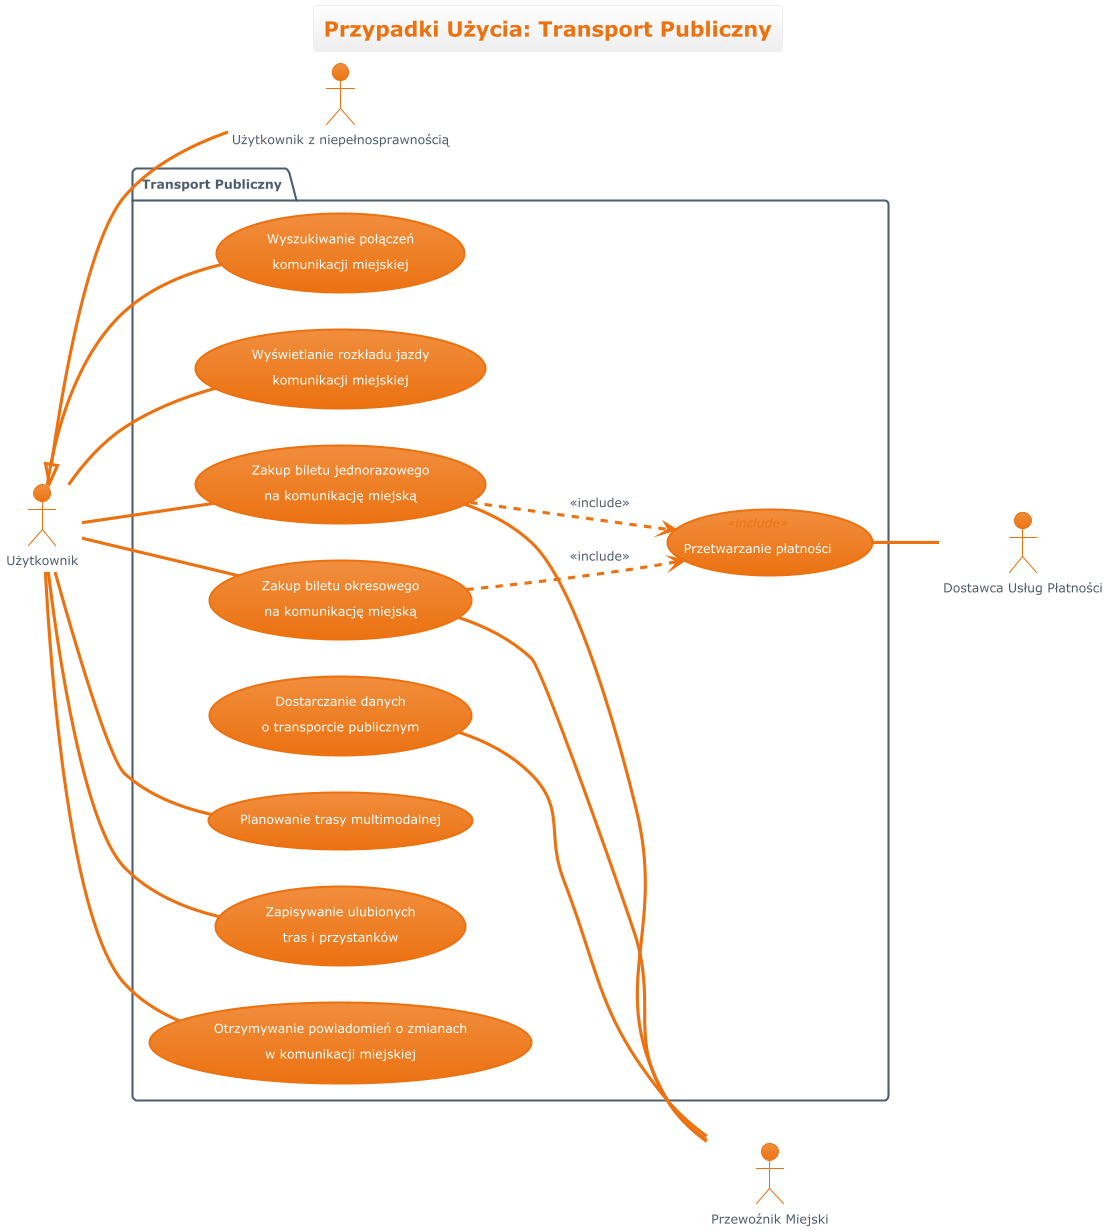

The diagram above was rendered by PlantUML. Its source (embedded in the PNG):
@startuml

!$PUML_THEME = "aws-orange"
!$THEME      = "aws-orange"
!if %not(%variable_exists("$PUML_BGCOLOR"))
    !$PUML_BGCOLOR = "#FFFFFF"
!endif
!if %not(%variable_exists("$PUML_GRADIENT"))
    !$PUML_GRADIENT = 20
!endif
!if %not(%variable_exists("$PUML_MODE"))
    !$PUML_MODE = "light"
!endif
!if %not(%variable_exists("$PUML_OUTLINE"))
    !$PUML_OUTLINE = "false"
!endif
skinparam BackgroundColor $PUML_BGCOLOR
skinparam useBetaStyle false
!$WHITE      = "#FFF"
!$GRAY_LIGHT = "#222"
!$GRAY       = "#868e96"
!$PRIMARY    = "#EC7211"
!$WARNING    = "#EC7211"
!$LIGHT      = "#abb6c2"
!$DARK       = "#4E5D6C"
!if ($PUML_MODE == "light")
    !$SECONDARY      = "#eeeeee"
    !$SECONDARY_LIGHT = "ffffff"
    !$SUCCESS        = "#1D8102"
    !$INFO           = "#0073bb"
    !$DANGER         = "#d13212"
    !$SECONDARY_TEXT = $DARK
    !$FGCOLOR        = $DARK
	!$DIAMOND_BD     = %darken($SECONDARY, $PUML_GRADIENT)
    !assume transparent light
!else
    !$SECONDARY      = "#2a2e33"
    !$SECONDARY_LIGHT = %lighten($SECONDARY, $PUML_GRADIENT)
    !$SUCCESS        = "#6aaf35"
    !$INFO           = "#44b9d6"
    !$DANGER         = "#ff5d64"
    !$SECONDARY_TEXT = $WHITE
    !$FGCOLOR        = $WHITE
	!$DIAMOND_BD     = %lighten($SECONDARY, $PUML_GRADIENT)
    !assume transparent dark
!endif
!$PRIMARY_DARK    = %darken($PRIMARY, $PUML_GRADIENT)
!$PRIMARY_LIGHT   = %lighten($PRIMARY, $PUML_GRADIENT)
!$SECONDARY_DARK  = %darken($SECONDARY, $PUML_GRADIENT)
!$SUCCESS_DARK    = %darken($SUCCESS, $PUML_GRADIENT)
!$SUCCESS_LIGHT   = %lighten($SUCCESS, $PUML_GRADIENT)
!$INFO_DARK       = %darken($INFO, $PUML_GRADIENT)
!$INFO_LIGHT      = %lighten($INFO, $PUML_GRADIENT)
!$DANGER_DARK     = %darken($DANGER, $PUML_GRADIENT)
!$DANGER_LIGHT    = %lighten($DANGER, $PUML_GRADIENT)
!$WARNING_DARK    = %darken($WARNING, $PUML_GRADIENT)
!$WARNING_LIGHT   = %lighten($WARNING, $PUML_GRADIENT)
!$DARK_DARK       = %darken($DARK, $PUML_GRADIENT)
!$DARK_LIGHT      = %lighten($DARK, $PUML_GRADIENT)
!$LIGHT_DARK      = %darken($LIGHT, $PUML_GRADIENT)
!$LIGHT_LIGHT     = %lighten($LIGHT, $PUML_GRADIENT)
!$INFO_TEXT    = $WHITE
!$SUCCESS_TEXT = $WHITE
!$WARNING_TEXT = $WHITE
!$DANGER_TEXT  = $WHITE
!$PRIMARY_TEXT = $WHITE
!$HEADER_TEXT  = $WHITE
!if ($PUML_OUTLINE == "true")
	!$HEADER_TEXT  = $PRIMARY_TEXT
	!$PRIMARY_TEXT = $PRIMARY_LIGHT
	!$INFO_TEXT    = $INFO_LIGHT
	!$WARNING_TEXT = $WARNING_LIGHT
	!$DARK_BG      = $PUML_BGCOLOR
	!$INFO_BG      = $PUML_BGCOLOR
	!$DANGER_BG    = $PUML_BGCOLOR
	!$WARNING_BG   = $PUML_BGCOLOR
	!$SECONDARY_BG = $PUML_BGCOLOR
!else
	!$DARK_BG      = $DARK
	!$INFO_BG      = $INFO
	!$DANGER_BG    = $DANGER
	!$WARNING_BG   = $WARNING
	!$SECONDARY_BG = $SECONDARY
!endif
!procedure $success($msg)
  <font color=$SUCCESS><b>$msg
!endprocedure
!procedure $failure($msg)
  <font color=$DANGER><b>$msg
!endprocedure
!procedure $warning($msg)
  <font color=$WARNING><b>$msg
!endprocedure
!procedure $primary_scheme()
	!if ($PUML_OUTLINE == "true")
		FontColor $PRIMARY
		BorderColor $PRIMARY
		BackgroundColor $PUML_BGCOLOR
	!else
		FontColor $PRIMARY_TEXT
		BorderColor $PRIMARY
		BackgroundColor $PRIMARY_LIGHT-$PRIMARY
	!endif
!endprocedure
!procedure $secondary_scheme()
	!if ($PUML_OUTLINE == "true")
		FontColor $SECONDARY_DARK
		BorderColor $SECONDARY_DARK
		BackgroundColor $PUML_BGCOLOR
	!else
		FontColor $SECONDARY_TEXT
		BorderColor $SECONDARY_DARK
		BackgroundColor $SECONDARY_LIGHT-$SECONDARY
	!endif
!endprocedure
!_POST   = "<color #007a3e>POST</color>"
!_PUT    = "<color #ea7400>PUT</color>"
!_DELETE = "<color #cf2a2a>DELETE</color>"
!_GET    = "<color #009fdb>GET</color>"
!_PATCH  = "<color #b5bd00>PATCH</color>"
!_HEAD   = "<color #9012fe>HEAD</color>"
skinparam defaultFontName       "Verdana"
skinparam defaultFontSize       12
skinparam dpi                   100
skinparam shadowing             false
skinparam roundcorner           8
skinparam ParticipantPadding    40
skinparam BoxPadding            40
skinparam Padding               5
skinparam ArrowColor            $DARK
skinparam stereotype {
    CBackgroundColor $SECONDARY_LIGHT
    CBorderColor $SECONDARY_DARK
    ABackgroundColor $SUCCESS_LIGHT
    ABorderColor $SUCCESS_DARK
    IBackgroundColor $DANGER_LIGHT
    IBorderColor $DANGER_DARK
    EBackgroundColor $WARNING_LIGHT
    EBorderColor $WARNING_DARK
    NBackgroundColor $INFO_LIGHT
    NBorderColor $INFO_DARK
}
skinparam title {
	FontSize	    	         20
	BorderRoundCorner            8
	BorderThickness 	         1
	BackgroundColor  $SECONDARY_LIGHT-$SECONDARY
	FontColor $PRIMARY
	BorderColor $SECONDARY
}

skinparam legend {
    $secondary_scheme()
    BackgroundColor transparent
}

!startsub swimlane
skinparam swimlane {
	BorderColor $INFO
	BorderThickness 2
	TitleBackgroundColor  $SECONDARY_LIGHT-$SECONDARY
	TitleFontColor $PRIMARY
}
!endsub


!startsub activity
skinparam activity {
	$primary_scheme()
	BarColor $SUCCESS
	StartColor $INFO
	EndColor $INFO
	DiamondBackgroundColor $SECONDARY_BG
  	DiamondBorderColor $DIAMOND_BD
  	DiamondFontColor $SECONDARY_TEXT
}
!endsub

!startsub participant
skinparam participant {
	$primary_scheme()
	ParticipantBorderThickness 2
}
!endsub

!startsub actor
skinparam actor {
	$primary_scheme()
	FontColor $FGCOLOR
}
!endsub

!startsub arrow
skinparam arrow {
	Thickness 3
	Color $PRIMARY
	FontColor $FGCOLOR
}
!endsub

!startsub sequence
skinparam sequence {
	ArrowThickness 3
	BorderColor $PRIMARY
	TitleFontColor $PRIMARY
	BackgroundColor $PUML_BGCOLOR
	StartColor $PRIMARY
	EndColor $PRIMARY
	BoxBackgroundColor $PUML_BGCOLOR
	BoxBorderColor $DARK
	BoxFontColor $DARK
	DelayFontColor $DARK
	LifeLineBorderColor $LIGHT
	LifeLineBorderThickness 2
	LifeLineBackgroundColor $LIGHT_DARK
	GroupBorderColor $DARK
	GroupFontColor $DARK
	GroupHeaderFontColor $INFO
	GroupBackgroundColor $SECONDARY
	GroupBodyBackgroundColor $PUML_BGCOLOR
	GroupHeaderBackgroundColor $PUML_BGCOLOR
	DividerBackgroundColor $DARK
    DividerBorderColor $DARK
    DividerBorderThickness 2
    DividerFontColor $LIGHT
	ReferenceBackgroundColor $PUML_BGCOLOR
	ReferenceBorderColor $DARK
	ReferenceFontColor $DARK
	ReferenceHeaderFontColor $INFO
	ReferenceHeaderBackgroundColor $SECONDARY
	StereotypeFontColor $PRIMARY_TEXT
	StereotypeFontSize 12
}
!endsub

!startsub partition
skinparam partition {
	BorderColor $PRIMARY
	FontColor $PRIMARY
	BackgroundColor $PUML_BGCOLOR
}
!endsub

!startsub collections
skinparam collections {
	$primary_scheme()
}
!endsub

!startsub control
skinparam control {
	$primary_scheme()
	FontColor $DARK
}
!endsub

!startsub entity
skinparam entity {
	$primary_scheme()
	FontColor $DARK
}
!endsub

!startsub boundary
skinparam boundary {
	$primary_scheme()
	FontColor $DARK
}
!endsub

!startsub agent
skinparam agent {
	BackgroundColor $WARNING
	BorderColor $WARNING_LIGHT
	FontColor $DARK
}
!endsub

!startsub note
skinparam note {
	BorderThickness 1
	BackgroundColor $INFO_BG
	BorderColor $INFO_DARK
	FontColor $INFO_TEXT
}
!endsub

!startsub artifact
skinparam artifact {
	BackgroundColor $DARK_BG
	BorderColor $DARK_DARK
	FontColor $LIGHT
}
!endsub

!startsub component
skinparam component {
	$primary_scheme()
}
!endsub

!startsub interface
skinparam interface {
	BackgroundColor  $DANGER_DARK
	BorderColor  $DANGER
	FontColor $DARK
}
!endsub

!startsub storage
skinparam storage {
	BackgroundColor $WARNING_BG
  	BorderColor $WARNING_DARK
	FontColor $WARNING_TEXT
}
!endsub

!startsub node
skinparam node {
	BackgroundColor  $PUML_BGCOLOR
	BorderColor $LIGHT
	FontColor $LIGHT
}
!endsub

!startsub cloud
skinparam cloud {
	BackgroundColor transparent
	BorderColor $DARK
	FontColor $FGCOLOR
}
!endsub

!startsub database
skinparam database {
	$primary_scheme()
	FontColor $FGCOLOR
	StereotypeFontColor $FGCOLOR
}
!endsub

!startsub class
skinparam class {
	$primary_scheme()
	FontColor $HEADER_TEXT
	HeaderBackgroundColor $PRIMARY_LIGHT-$PRIMARY
	StereotypeFontColor $DARK
	BorderThickness 1
	AttributeFontColor $PRIMARY_TEXT
	AttributeFontSize 11
}
!endsub

!startsub object
skinparam object {
	$primary_scheme()
	StereotypeFontColor $DARK
	BorderThickness 1
	AttributeFontColor $PRIMARY_TEXT
	AttributeFontSize 11
}
!endsub

!startsub usecase
skinparam usecase {
	$primary_scheme()
	BorderThickness 2
	StereotypeFontColor $PRIMARY
}
!endsub

!startsub rectangle
skinparam rectangle {
	BackgroundColor $PUML_BGCOLOR
	FontColor $SECONDARY_TEXT
	BorderColor $SECONDARY_TEXT
	BorderThickness 2
	StereotypeFontColor $PRIMARY
}
!endsub

!startsub package
skinparam package {
	BackgroundColor $PUML_BGCOLOR
  	BorderColor $SECONDARY_TEXT
	FontColor $SECONDARY_TEXT
	BorderThickness 2
}
!endsub

!startsub folder
skinparam folder {
	BackgroundColor $SECONDARY_BG
  	BorderColor $WARNING
	FontColor $WARNING
	BorderThickness 2
}
!endsub

!startsub frame
skinparam frame {
	BackgroundColor $SECONDARY_BG
  	BorderColor $INFO
	FontColor $INFO
	BorderThickness 2
}
!endsub

!startsub state
skinparam state {
	$primary_scheme()
	StartColor $INFO
	EndColor $INFO
	AttributeFontColor $SECONDARY_TEXT
	AttributeFontSize 11
}
!endsub

!startsub queue
skinparam queue {
	$primary_scheme()
}
!endsub

!startsub card
skinparam card {
	BackgroundColor $INFO_BG
	BorderColor $INFO_DARK
	FontColor $INFO_TEXT
}
!endsub

!startsub file
skinparam file {
	BackgroundColor $SECONDARY_BG
	BorderColor $LIGHT
	FontColor $FGCOLOR
}
!endsub

!startsub stack
skinparam stack {
	$primary_scheme()
}
!endsub


!startsub map
skinparam map {
	$primary_scheme()
}
!endsub

<style>
wbsDiagram, mindmapDiagram {
  root {
    BackgroundColor $PUML_BGCOLOR
    FontColor $PRIMARY_TEXT
    HyperLinkColor $INFO_BG
    LineColor $PRIMARY_DARK
    LineThickness 1
    Margin 10
    Padding 6
    Shadowing 0.0
  }
  node {
    $primary_scheme()
    Padding 15
    RoundCorner 20
  }
  caption {
    LineThickness 0
  }
  footer {
    LineThickness 0
  }
  groupHeader {
    BackgroundColor $SECONDARY_BG
    FontColor $INFO_BG
    FontStyle bold
  }
  header {
    LineThickness 0
  }
  referenceHeader {
    BackgroundColor $PUML_BGCOLOR
    FontColor $DARK_BG
    FontStyle bold
  }
  separator {
    BackgroundColor $FGCOLOR
    FontColor $PUML_BGCOLOR
    FontStyle bold
  }
  title {
	FontSize 20
	BorderRoundCorner            8
	BorderThickness 	         1
	BackgroundColor  $SECONDARY_LIGHT-$SECONDARY_BG
	FontColor $PRIMARY_TEXT
	BorderColor $SECONDARY_BG
  }
}
nwdiagDiagram {
  network {
    $primary_scheme()
    LineColor $PRIMARY_BG
    LineThickness 1.0
    FontColor $PRIMARY_DARK
  }
  server {
    $primary_scheme()
  }
  arrow {
    FontColor $PRIMARY_DARK
    LineColor $PRIMARY_DARK
  }
  group {
    BackGroundColor $LIGHT_BG
    LineColor $LIGHT_DARK
    LineThickness 2.0
    Margin 5
    Padding 5
  }
}
ganttDiagram {
  task {
    $primary_scheme()
	LineColor $PRIMARY_BG
    Margin 10
    Padding 6
  }
  note {
	FontColor $INFO_TEXT
	LineColor $INFO_DARK
    BackGroundColor $INFO_BG
  }
  separator {
	LineColor $SECONDARY_BG
    BackGroundColor $secondary_scheme()
    FontColor $SECONDARY_TEXT
  }
  milestone {
	FontColor $INFO_BG
	FontSize 16
	FontStyle italic
	BackGroundColor $DIAMOND_BG
	LineColor $SECONDARY_DARK
  }
  timeline {
    BackgroundColor $SECONDARY_BG
    FontColor $SECONDARY_TEXT
  }
  closed {
	BackgroundColor $WARNING_DARK
	FontColor $WARNING_TEXT
  }
}
</style>
!include ../../aws-orange-theme.puml
left to right direction
title "Przypadki Użycia: Transport Publiczny"

actor Uzytkownik as "Użytkownik"
actor UzytkownikZN as "Użytkownik z niepełnosprawnością"
Uzytkownik <|-- UzytkownikZN

actor PrzewoznikMiejski as "Przewoźnik Miejski" <<system>>
actor DostawcaUslugPlatnosci as "Dostawca Usług Płatności" <<system>>

package "Transport Publiczny" {
  usecase UC_TP1 as "Wyszukiwanie połączeń\nkomunikacji miejskiej"
  usecase UC_TP2 as "Wyświetlanie rozkładu jazdy\nkomunikacji miejskiej"
  usecase UC_TP3 as "Zakup biletu jednorazowego\nna komunikację miejską"
  usecase UC_TP4 as "Zakup biletu okresowego\nna komunikację miejską"
  usecase UC_TP5 as "Planowanie trasy multimodalnej"
  usecase UC_TP6 as "Zapisywanie ulubionych\ntras i przystanków"
  usecase UC_TP7 as "Otrzymywanie powiadomień o zmianach\nw komunikacji miejskiej"
  usecase UC_TP8 as "Dostarczanie danych\no transporcie publicznym"

  usecase ProcessPayment as "Przetwarzanie płatności" <<include>>
}

Uzytkownik -- UC_TP1
Uzytkownik -- UC_TP2
Uzytkownik -- UC_TP3
Uzytkownik -- UC_TP4
Uzytkownik -- UC_TP5
Uzytkownik -- UC_TP6
Uzytkownik -- UC_TP7

UC_TP3 ..> ProcessPayment : <<include>>
UC_TP4 ..> ProcessPayment : <<include>>
ProcessPayment -- DostawcaUslugPlatnosci

UC_TP3 -- PrzewoznikMiejski
UC_TP4 -- PrzewoznikMiejski
PrzewoznikMiejski -- UC_TP8

@enduml